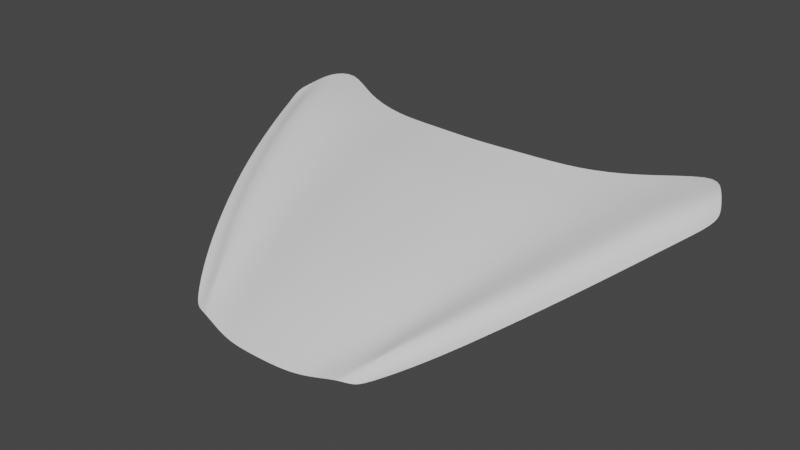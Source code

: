 # Source: car.blend  (saved by Blender 3.6.11; exported with 4.5.12 LTS)
import bpy
from mathutils import Matrix  # noqa: F401  (used for matrix-valued properties, if any)

bpy.ops.wm.read_factory_settings(use_empty=True)
scene = bpy.context.scene
scene.name = 'Scene'

# ---- collections
col_collection = bpy.data.collections.new('Collection'); scene.collection.children.link(col_collection)

# ---- world
world_world = bpy.data.worlds.new('World'); scene.world = world_world
world_world.use_nodes = True; world_world.node_tree.nodes.clear()
_N = world_world.node_tree.nodes; _L = world_world.node_tree.links
n0 = _N.new('ShaderNodeOutputWorld'); n0.name = 'World Output'; n0.location = (300, 300)
n1 = _N.new('ShaderNodeBackground'); n1.name = 'Background'; n1.location = (10, 300)
n1.inputs[0].default_value = (0.05088, 0.05088, 0.05088, 1.0)
_L.new(n1.outputs[0], n0.inputs[0])
n0.is_active_output = True
world_world.color = (0.05088, 0.05088, 0.05088)
world_world.use_sun_shadow = False
world_world.sun_shadow_jitter_overblur = 0.0

# ---- meshes
me_plane = bpy.data.meshes.new('Plane')
me_plane.from_pydata([(0.2538, -1.171, 0.3937), (0.4163, -0.7773, 0.4814), (0.3162, -1.044, 0.4334), (0.3705, -0.9088, 0.4672), (0.1704, -1.315, 0.337), (0.1385, -1.365, 0.3127), (0.4335, -0.8105, 0.4667), (0.4441, -0.8377, 0.459), (0.4323, -0.8712, 0.4489), (0.4136, -0.9222, 0.44), (0.357, -1.062, 0.4083), (0.2904, -1.189, 0.3704), (0.2307, -1.283, 0.3372), (0.1781, -1.347, 0.3138), (0.1612, -1.357, 0.3091), (0.0, -1.386, 0.3012), (0.09341, -1.376, 0.303), (0.05434, -1.385, 0.3017), (0.3858, -0.7335, 0.4788), (0.0, -0.8581, 0.476), (0.2894, -0.8034, 0.4736), (0.1929, -0.8345, 0.4688), (0.09646, -0.8516, 0.476), (0.2758, -0.9471, 0.439), (0.2531, -1.027, 0.4187), (0.2076, -1.158, 0.3794), (0.1719, -1.257, 0.3462), (0.2015, -1.261, 0.3605), (0.3913, -0.9147, 0.4477), (0.336, -1.052, 0.4154), (0.2717, -1.179, 0.3752), (0.2158, -1.271, 0.3413), (0.2874, -0.8479, 0.463), (0.3934, -0.843, 0.4779), (0.284, -0.8937, 0.452), (0.4128, -0.8571, 0.4556), (0.0, -0.9651, 0.4524), (0.1907, -0.9416, 0.4452), (0.09715, -0.9586, 0.4524), (0.0, -1.038, 0.432), (0.1843, -1.015, 0.4248), (0.09678, -1.032, 0.432), (0.0, -1.172, 0.3923), (0.1683, -1.149, 0.3851), (0.08618, -1.167, 0.3923), (0.0, -1.279, 0.3526), (0.1469, -1.255, 0.3454), (0.07098, -1.272, 0.3526), (0.09669, -0.8873, 0.4681), (0.09692, -0.9229, 0.4602), (0.1914, -0.9059, 0.4531), (0.1922, -0.8702, 0.4609), (0.0, -0.8938, 0.4681), (0.0, -0.9295, 0.4602)], [], [(33, 1, 32, 34), (2, 3, 23, 24), (0, 2, 24, 25), (35, 33, 3, 28), (28, 29, 10, 9), (29, 30, 11, 10), (31, 30, 0, 27), (26, 27, 0, 25), (12, 11, 30, 31), (2, 0, 30, 29), (3, 2, 29, 28), (3, 33, 34, 23), (32, 1, 18, 20), (6, 1, 33, 35), (8, 35, 28, 9), (7, 6, 35, 8), (12, 31, 14, 13), (4, 5, 14, 31, 27), (4, 27, 26, 5), (50, 49, 38, 37), (49, 53, 36, 38), (37, 38, 41, 40), (38, 36, 39, 41), (40, 41, 44, 43), (41, 39, 42, 44), (43, 44, 47, 46), (44, 42, 45, 47), (15, 17, 47, 45), (17, 16, 46, 47), (24, 40, 43, 25), (25, 43, 46, 26), (16, 5, 26, 46), (23, 37, 40, 24), (21, 51, 32, 20), (22, 19, 52, 48), (48, 52, 53, 49), (21, 22, 48, 51), (51, 48, 49, 50), (32, 51, 50, 34), (34, 50, 37, 23)])
me_plane.polygons.foreach_set('use_smooth', [True] * 40)
_uv = me_plane.uv_layers.new(name='UVMap')
_uv.uv.foreach_set('vector', [0.0, 0.0, 0.0, 0.0, 0.0, 0.0, 0.0, 0.0, 0.0, 0.0, 0.0, 0.0, 0.0, 0.0, 0.0, 0.0, 0.0, 0.0, 0.0, 0.0, 0.0, 0.0, 0.0, 0.0, 0.0, 0.0, 0.0, 0.0, 0.0, 0.0, 0.0, 0.0, 0.0, 0.0, 0.0, 0.0, 0.0, 0.0, 0.0, 0.0, 0.0, 0.0, 0.0, 0.0, 0.0, 0.0, 0.0, 0.0, 0.0, 0.0, 0.0, 0.0, 0.0, 0.0, 0.0, 0.0, 0.0, 0.0, 0.0, 0.0, 0.0, 0.0, 0.0, 0.0, 0.0, 0.0, 0.0, 0.0, 0.0, 0.0, 0.0, 0.0, 0.0, 0.0, 0.0, 0.0, 0.0, 0.0, 0.0, 0.0, 0.0, 0.0, 0.0, 0.0, 0.0, 0.0, 0.0, 0.0, 0.0, 0.0, 0.0, 0.0, 0.0, 0.0, 0.0, 0.0, 0.0, 0.0, 0.0, 0.0, 0.0, 0.0, 0.0, 0.0, 0.0, 0.0, 0.0, 0.0, 0.0, 0.0, 0.0, 0.0, 0.0, 0.0, 0.0, 0.0, 0.0, 0.0, 0.0, 0.0, 0.0, 0.0, 0.0, 0.0, 0.0, 0.0, 0.0, 0.0, 0.0, 0.0, 0.0, 0.0, 0.0, 0.0, 0.0, 0.0, 0.0, 0.0, 0.0, 0.0, 0.0, 0.0, 0.0, 0.0, 0.0, 0.0, 0.0, 0.0, 0.0, 0.0, 0.0, 0.0, 0.0, 0.0, 0.0, 0.0, 0.0, 0.0, 0.0, 0.0, 0.0, 0.0, 0.0, 0.0, 0.0, 0.0, 0.0, 0.0, 0.0, 0.0, 0.0, 0.0, 0.0, 0.0, 0.0, 0.0, 0.0, 0.0, 0.0, 0.0, 0.0, 0.0, 0.0, 0.0, 0.0, 0.0, 0.0, 0.0, 0.0, 0.0, 0.0, 0.0, 0.0, 0.0, 0.0, 0.0, 0.0, 0.0, 0.0, 0.0, 0.0, 0.0, 0.0, 0.0, 0.0, 0.0, 0.0, 0.0, 0.0, 0.0, 0.0, 0.0, 0.0, 0.0, 0.0, 0.0, 0.0, 0.0, 0.0, 0.0, 0.0, 0.0, 0.0, 0.0, 0.0, 0.0, 0.0, 0.0, 0.0, 0.0, 0.0, 0.0, 0.0, 0.0, 0.0, 0.0, 0.0, 0.0, 0.0, 0.0, 0.0, 0.0, 0.0, 0.0, 0.0, 0.0, 0.0, 0.0, 0.0, 0.0, 0.0, 0.0, 0.0, 0.0, 0.0, 0.0, 0.0, 0.0, 0.0, 0.0, 0.0, 0.0, 0.0, 0.0, 0.0, 0.0, 0.0, 0.0, 0.0, 0.0, 0.0, 0.0, 0.0, 0.0, 0.0, 0.0, 0.0, 0.0, 0.0, 0.0, 0.0, 0.0, 0.0, 0.0, 0.0, 0.0, 0.0, 0.0, 0.0, 0.0, 0.0, 0.0, 0.0, 0.0, 0.0, 0.0, 0.0, 0.0, 0.0, 0.0, 0.0, 0.0, 0.0, 0.0, 0.0, 0.0, 0.0, 0.0, 0.0, 0.0, 0.0, 0.0, 0.0, 0.0, 0.0, 0.0, 0.0, 0.0, 0.0, 0.0, 0.0, 0.0])
me_plane.update()

# ---- objects
ob_empty = bpy.data.objects.new('Empty', None)
ob_empty_001 = bpy.data.objects.new('Empty.001', None)
ob_empty_002 = bpy.data.objects.new('Empty.002', None)
ob_empty_003 = bpy.data.objects.new('Empty.003', None)
ob_empty_004 = bpy.data.objects.new('Empty.004', None)
ob_plane = bpy.data.objects.new('Plane', me_plane)

# ---- transforms, parenting, visibility, modifiers, constraints
ob_empty.location = (-1.132e-16, 0.8231, -0.5098)
ob_empty.rotation_euler = (1.571, -0.0, 1.571)
ob_empty.empty_display_type = 'IMAGE'
ob_empty.empty_display_size = 5.0
ob_empty.empty_image_depth = 'BACK'
ob_empty.show_empty_image_perspective = False
ob_empty.empty_image_side = 'FRONT'
ob_empty_001.location = (-1.778, 6.833e-08, -0.5086)
ob_empty_001.rotation_euler = (1.571, -0.0, -0.0)
ob_empty_001.empty_display_type = 'IMAGE'
ob_empty_001.empty_display_size = 5.0
ob_empty_001.empty_image_depth = 'BACK'
ob_empty_001.show_empty_image_perspective = False
ob_empty_001.empty_image_side = 'FRONT'
ob_empty_002.location = (1.781, 1.403e-07, 1.044)
ob_empty_002.rotation_euler = (1.571, 0.0, 3.142)
ob_empty_002.empty_display_type = 'IMAGE'
ob_empty_002.empty_display_size = 5.0
ob_empty_002.empty_image_depth = 'BACK'
ob_empty_002.show_empty_image_perspective = False
ob_empty_002.empty_image_side = 'FRONT'
ob_empty_003.location = (0.0, 0.0, 0.0)
ob_empty_003.rotation_euler = (3.142, -0.0, -0.0)
ob_empty_003.empty_display_type = 'IMAGE'
ob_empty_003.empty_display_size = 5.0
ob_empty_003.empty_image_depth = 'BACK'
ob_empty_003.show_empty_image_perspective = False
ob_empty_003.empty_image_side = 'FRONT'
ob_empty_004.location = (-0.5611, 0.8248, 0.0)
ob_empty_004.rotation_euler = (0.0, -0.0, 1.571)
ob_empty_004.empty_display_type = 'IMAGE'
ob_empty_004.empty_display_size = 5.0
ob_empty_004.empty_image_depth = 'BACK'
ob_empty_004.show_empty_image_perspective = False
ob_empty_004.empty_image_side = 'FRONT'
ob_plane.location = (0.0, 0.0, 0.0)
_m = ob_plane.modifiers.new('Mirror', 'MIRROR')
_m.use_clip = True
_m = ob_plane.modifiers.new('Subdivision', 'SUBSURF')
_m.levels = 2

# ---- collection membership
col_collection.objects.link(ob_empty)
col_collection.objects.link(ob_empty_001)
col_collection.objects.link(ob_empty_002)
col_collection.objects.link(ob_empty_003)
col_collection.objects.link(ob_empty_004)
col_collection.objects.link(ob_plane)

# ---- scene / render settings (as saved in the file)
scene.frame_start = 1; scene.frame_end = 250; scene.frame_set(232)
scene.render.engine = 'BLENDER_EEVEE_NEXT'
scene.cycles.sampling_pattern = 'TABULATED_SOBOL'
scene.view_settings.view_transform = 'Filmic'
bpy.context.view_layer.update()

# ---- added for rendering (the .blend has no active camera and no usable light): camera, sun
cam_auto = bpy.data.cameras.new('AutoCamera')
cam_auto.lens = 50.0
cam_auto.sensor_width = 36.0
cam_auto.clip_end = 1000.0
ob_auto_camera = bpy.data.objects.new('AutoCamera', cam_auto)
scene.collection.objects.link(ob_auto_camera)
ob_auto_camera.location = (1.03334, -2.29974, 1.21799)
ob_auto_camera.rotation_euler = (1.09748, -7.21219e-08, 0.694738)
scene.camera = ob_auto_camera
light_auto_sun = bpy.data.lights.new('AutoSun', 'SUN')
light_auto_sun.energy = 3.0
light_auto_sun.angle = 0.0523599
ob_auto_sun = bpy.data.objects.new('AutoSun', light_auto_sun)
scene.collection.objects.link(ob_auto_sun)
ob_auto_sun.rotation_euler = (0.872665, 0.174533, 0.523599)
bpy.context.view_layer.update()
